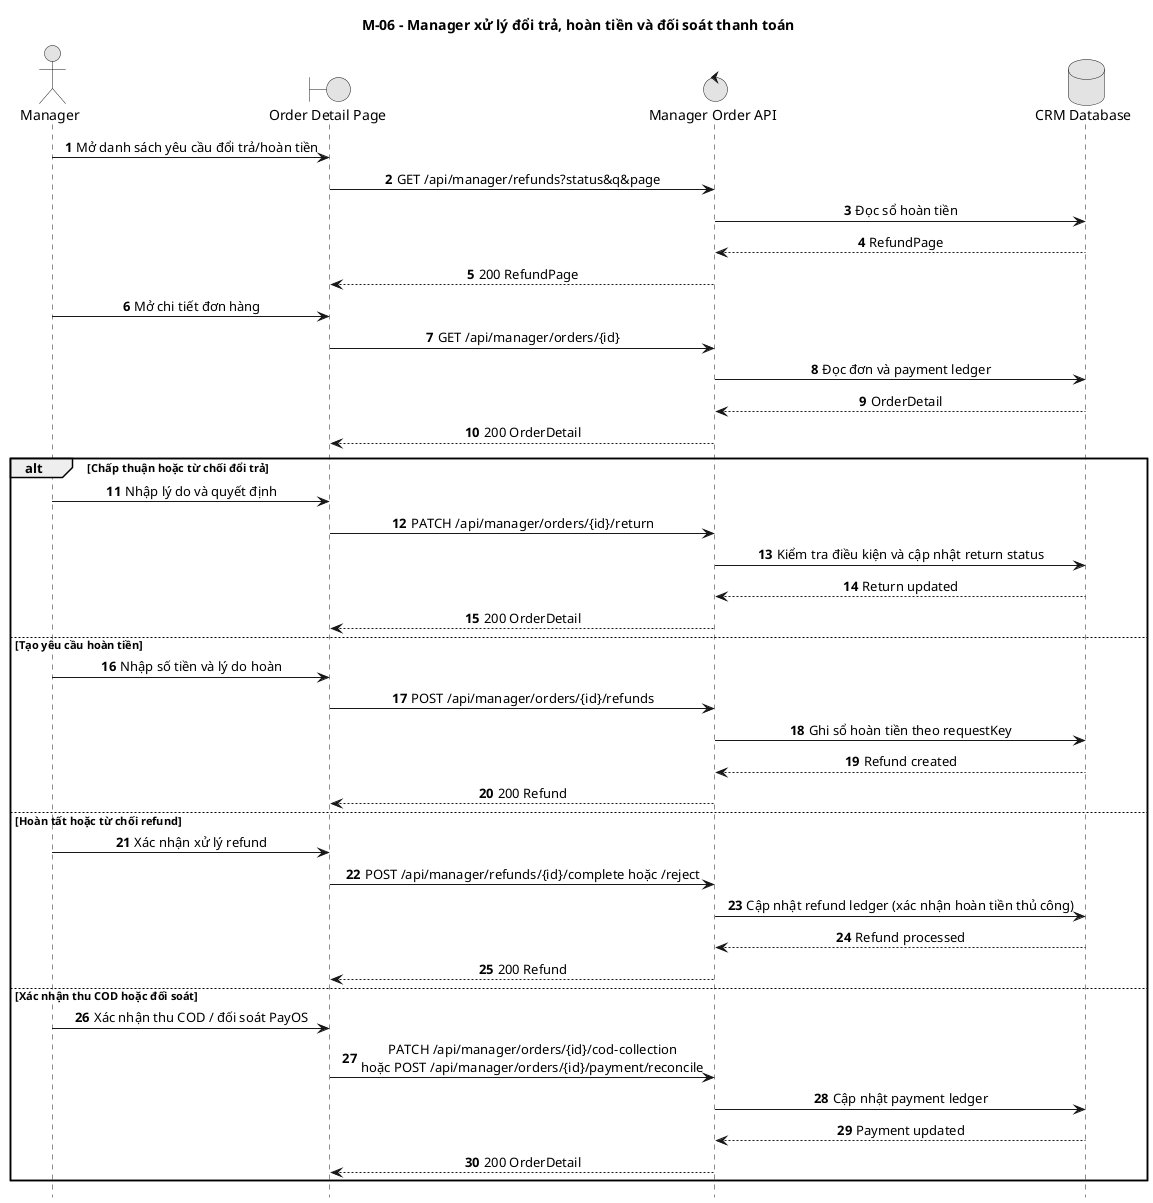

The diagram above was rendered by PlantUML. Its source (embedded in the PNG):
@startuml
title M-06 - Manager xử lý đổi trả, hoàn tiền và đối soát thanh toán
autonumber
hide footbox
skinparam monochrome true
skinparam sequenceMessageAlign center
skinparam responseMessageBelowArrow true

actor Manager
boundary "Order Detail Page" as Web
control "Manager Order API" as API
database "CRM Database" as DB

Manager -> Web: Mở danh sách yêu cầu đổi trả/hoàn tiền
Web -> API: GET /api/manager/refunds?status&q&page
API -> DB: Đọc sổ hoàn tiền
DB --> API: RefundPage
API --> Web: 200 RefundPage

Manager -> Web: Mở chi tiết đơn hàng
Web -> API: GET /api/manager/orders/{id}
API -> DB: Đọc đơn và payment ledger
DB --> API: OrderDetail
API --> Web: 200 OrderDetail

alt Chấp thuận hoặc từ chối đổi trả
  Manager -> Web: Nhập lý do và quyết định
  Web -> API: PATCH /api/manager/orders/{id}/return
  API -> DB: Kiểm tra điều kiện và cập nhật return status
  DB --> API: Return updated
  API --> Web: 200 OrderDetail
else Tạo yêu cầu hoàn tiền
  Manager -> Web: Nhập số tiền và lý do hoàn
  Web -> API: POST /api/manager/orders/{id}/refunds
  API -> DB: Ghi sổ hoàn tiền theo requestKey
  DB --> API: Refund created
  API --> Web: 200 Refund
else Hoàn tất hoặc từ chối refund
  Manager -> Web: Xác nhận xử lý refund
  Web -> API: POST /api/manager/refunds/{id}/complete hoặc /reject
  API -> DB: Cập nhật refund ledger (xác nhận hoàn tiền thủ công)
  DB --> API: Refund processed
  API --> Web: 200 Refund
else Xác nhận thu COD hoặc đối soát
  Manager -> Web: Xác nhận thu COD / đối soát PayOS
  Web -> API: PATCH /api/manager/orders/{id}/cod-collection\nhoặc POST /api/manager/orders/{id}/payment/reconcile
  API -> DB: Cập nhật payment ledger
  DB --> API: Payment updated
  API --> Web: 200 OrderDetail
end
@enduml